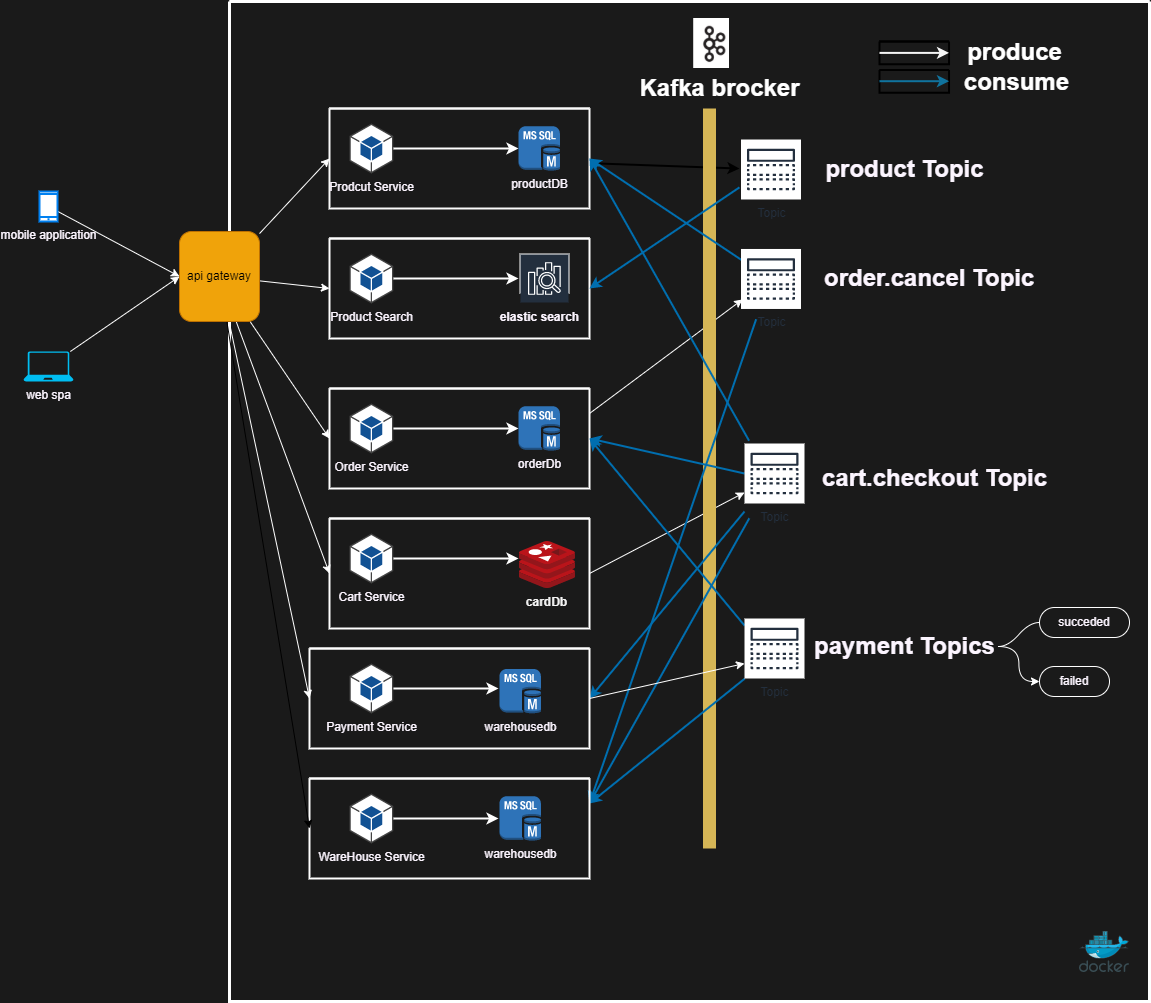

The diagram above was exported from draw.io. Its source (the exported page's mxGraphModel, read from the mxfile embedded in the PNG):
<mxGraphModel dx="1532" dy="1132" grid="1" gridSize="10" guides="1" tooltips="1" connect="1" arrows="1" fold="1" page="1" pageScale="1" pageWidth="600" pageHeight="1600" background="#1A1A1A" math="0" shadow="0">
  <root>
    <mxCell id="0" />
    <mxCell id="1" parent="0" />
    <mxCell id="12" value="" style="swimlane;startSize=0;strokeWidth=3;strokeColor=#FFFFFF;" parent="1" vertex="1">
      <mxGeometry x="240" y="100" width="920" height="1000" as="geometry" />
    </mxCell>
    <mxCell id="83" style="edgeStyle=none;html=1;strokeWidth=2;" parent="12" source="14" edge="1">
      <mxGeometry relative="1" as="geometry">
        <mxPoint x="510" y="167.0489396411092" as="targetPoint" />
      </mxGeometry>
    </mxCell>
    <mxCell id="14" value="" style="swimlane;startSize=0;fontColor=#FCF5FF;strokeWidth=2;strokeColor=#FAFAFA;" parent="12" vertex="1">
      <mxGeometry x="100" y="107" width="260" height="100" as="geometry" />
    </mxCell>
    <mxCell id="21" style="edgeStyle=none;html=1;fontColor=#FCF5FF;strokeColor=#FFFFFF;strokeWidth=2;" parent="14" source="15" target="20" edge="1">
      <mxGeometry relative="1" as="geometry" />
    </mxCell>
    <mxCell id="15" value="Prodcut Service" style="outlineConnect=0;dashed=0;verticalLabelPosition=bottom;verticalAlign=top;align=center;html=1;shape=mxgraph.aws3.android;fillColor=#115193;gradientColor=none;fontColor=#FCF5FF;" parent="14" vertex="1">
      <mxGeometry x="20" y="15" width="43.75" height="50" as="geometry" />
    </mxCell>
    <mxCell id="20" value="productDB" style="outlineConnect=0;dashed=0;verticalLabelPosition=bottom;verticalAlign=top;align=center;html=1;shape=mxgraph.aws3.ms_sql_instance;fillColor=#2E73B8;gradientColor=none;fontColor=#FCF5FF;" parent="14" vertex="1">
      <mxGeometry x="189" y="17.75" width="41.4" height="44.5" as="geometry" />
    </mxCell>
    <mxCell id="56" style="edgeStyle=none;rounded=1;html=1;fontColor=#FCF5FF;exitX=1;exitY=0.25;exitDx=0;exitDy=0;strokeColor=#FFFFFF;" parent="12" source="22" edge="1">
      <mxGeometry relative="1" as="geometry">
        <mxPoint x="513" y="297.96626038781164" as="targetPoint" />
      </mxGeometry>
    </mxCell>
    <mxCell id="22" value="" style="swimlane;startSize=0;fontColor=#FCF5FF;strokeWidth=2;strokeColor=#FFFFFF;" parent="12" vertex="1">
      <mxGeometry x="100" y="387" width="260" height="100" as="geometry" />
    </mxCell>
    <mxCell id="23" style="edgeStyle=none;html=1;fontColor=#FCF5FF;strokeColor=#FFFFFF;strokeWidth=2;" parent="22" source="24" target="25" edge="1">
      <mxGeometry relative="1" as="geometry" />
    </mxCell>
    <mxCell id="24" value="Order Service" style="outlineConnect=0;dashed=0;verticalLabelPosition=bottom;verticalAlign=top;align=center;html=1;shape=mxgraph.aws3.android;fillColor=#115193;gradientColor=none;fontColor=#FCF5FF;" parent="22" vertex="1">
      <mxGeometry x="20" y="15" width="43.75" height="50" as="geometry" />
    </mxCell>
    <mxCell id="25" value="orderDb" style="outlineConnect=0;dashed=0;verticalLabelPosition=bottom;verticalAlign=top;align=center;html=1;shape=mxgraph.aws3.ms_sql_instance;fillColor=#2E73B8;gradientColor=none;fontColor=#FCF5FF;" parent="22" vertex="1">
      <mxGeometry x="189" y="17.75" width="41.4" height="44.5" as="geometry" />
    </mxCell>
    <mxCell id="53" style="edgeStyle=none;rounded=1;html=1;exitX=1;exitY=0.5;exitDx=0;exitDy=0;fontColor=#FCF5FF;strokeColor=#FFFFFF;" parent="12" source="26" edge="1">
      <mxGeometry relative="1" as="geometry">
        <mxPoint x="515" y="490.99449035812654" as="targetPoint" />
      </mxGeometry>
    </mxCell>
    <mxCell id="26" value="" style="swimlane;startSize=0;fontColor=#FCF5FF;strokeWidth=2;strokeColor=#FFFFFF;" parent="12" vertex="1">
      <mxGeometry x="100" y="517" width="260" height="110" as="geometry" />
    </mxCell>
    <mxCell id="27" style="edgeStyle=none;html=1;fontColor=#FCF5FF;strokeColor=#FFFFFF;strokeWidth=2;" parent="26" source="28" edge="1">
      <mxGeometry relative="1" as="geometry">
        <mxPoint x="189" y="40" as="targetPoint" />
      </mxGeometry>
    </mxCell>
    <mxCell id="28" value="Cart Service" style="outlineConnect=0;dashed=0;verticalLabelPosition=bottom;verticalAlign=top;align=center;html=1;shape=mxgraph.aws3.android;fillColor=#115193;gradientColor=none;fontColor=#FCF5FF;" parent="26" vertex="1">
      <mxGeometry x="20" y="15" width="43.75" height="50" as="geometry" />
    </mxCell>
    <mxCell id="30" value="" style="sketch=0;aspect=fixed;html=1;points=[];align=center;image;fontSize=12;image=img/lib/mscae/Cache_Redis_Product.svg;fontColor=#FCF5FF;" parent="26" vertex="1">
      <mxGeometry x="190" y="23" width="55.95" height="47" as="geometry" />
    </mxCell>
    <mxCell id="95" value="&lt;font style=&quot;font-size: 12px&quot; color=&quot;#f5f5f5&quot;&gt;cardDb&lt;/font&gt;" style="text;html=1;fontSize=24;fontStyle=1;verticalAlign=middle;align=center;fillColor=none;" parent="26" vertex="1">
      <mxGeometry x="190" y="70" width="54.05" height="20" as="geometry" />
    </mxCell>
    <mxCell id="34" value="" style="line;strokeWidth=13;direction=south;html=1;perimeter=backbonePerimeter;points=[];outlineConnect=0;fillColor=#fff2cc;strokeColor=#d6b656;" parent="12" vertex="1">
      <mxGeometry x="460" y="107" width="40" height="740" as="geometry" />
    </mxCell>
    <mxCell id="35" value="" style="swimlane;startSize=0;fontColor=#FCF5FF;strokeWidth=2;strokeColor=#FFFFFF;" parent="12" vertex="1">
      <mxGeometry x="100" y="237" width="260" height="100" as="geometry" />
    </mxCell>
    <mxCell id="36" style="edgeStyle=none;html=1;fontColor=#FCF5FF;strokeColor=#FFFFFF;strokeWidth=2;" parent="35" source="37" edge="1">
      <mxGeometry relative="1" as="geometry">
        <mxPoint x="189" y="40" as="targetPoint" />
      </mxGeometry>
    </mxCell>
    <mxCell id="37" value="Product Search" style="outlineConnect=0;dashed=0;verticalLabelPosition=bottom;verticalAlign=top;align=center;html=1;shape=mxgraph.aws3.android;fillColor=#115193;gradientColor=none;fontColor=#FCF5FF;" parent="35" vertex="1">
      <mxGeometry x="20" y="15" width="43.75" height="50" as="geometry" />
    </mxCell>
    <mxCell id="42" value="" style="sketch=0;outlineConnect=0;fontColor=#FCF5FF;gradientColor=none;strokeColor=#ffffff;fillColor=#232F3E;dashed=0;verticalLabelPosition=middle;verticalAlign=bottom;align=center;html=1;whiteSpace=wrap;fontSize=10;fontStyle=1;spacing=3;shape=mxgraph.aws4.productIcon;prIcon=mxgraph.aws4.elasticsearch_service;" parent="35" vertex="1">
      <mxGeometry x="190" y="15" width="50" height="40" as="geometry" />
    </mxCell>
    <mxCell id="72" value="&lt;p style=&quot;line-height: 1.2&quot;&gt;&lt;font style=&quot;font-size: 12px&quot;&gt;elastic search&lt;/font&gt;&lt;/p&gt;" style="text;strokeColor=none;fillColor=none;html=1;fontSize=24;fontStyle=1;verticalAlign=middle;align=center;fontColor=#FCF5FF;" parent="35" vertex="1">
      <mxGeometry x="160" y="55" width="100" height="40" as="geometry" />
    </mxCell>
    <mxCell id="84" style="edgeStyle=none;html=1;entryX=1;entryY=0.5;entryDx=0;entryDy=0;strokeWidth=2;fillColor=#1ba1e2;strokeColor=#006EAF;" parent="12" target="35" edge="1">
      <mxGeometry relative="1" as="geometry">
        <mxPoint x="510" y="185.86685552407926" as="sourcePoint" />
      </mxGeometry>
    </mxCell>
    <mxCell id="45" value="product Topic" style="text;strokeColor=none;fillColor=none;html=1;fontSize=24;fontStyle=1;verticalAlign=middle;align=center;fontColor=#FCF5FF;" parent="12" vertex="1">
      <mxGeometry x="625" y="148" width="100" height="40" as="geometry" />
    </mxCell>
    <mxCell id="50" style="edgeStyle=none;html=1;entryX=1;entryY=0.5;entryDx=0;entryDy=0;fontColor=#FCF5FF;fillColor=#1ba1e2;strokeColor=#006EAF;rounded=1;strokeWidth=2;" parent="12" target="14" edge="1">
      <mxGeometry relative="1" as="geometry">
        <mxPoint x="519.5640158563201" y="439.2041272169622" as="sourcePoint" />
      </mxGeometry>
    </mxCell>
    <mxCell id="51" style="edgeStyle=none;rounded=1;html=1;entryX=1;entryY=0.5;entryDx=0;entryDy=0;fontColor=#FCF5FF;fillColor=#1ba1e2;strokeColor=#006EAF;strokeWidth=2;" parent="12" target="22" edge="1">
      <mxGeometry relative="1" as="geometry">
        <mxPoint x="515" y="472.0137741046831" as="sourcePoint" />
      </mxGeometry>
    </mxCell>
    <mxCell id="81" style="edgeStyle=none;html=1;entryX=1;entryY=0.25;entryDx=0;entryDy=0;fillColor=#1ba1e2;strokeColor=#006EAF;strokeWidth=2;" parent="12" target="73" edge="1">
      <mxGeometry relative="1" as="geometry">
        <mxPoint x="519.7671268206132" y="516.7958727830376" as="sourcePoint" />
      </mxGeometry>
    </mxCell>
    <mxCell id="82" style="edgeStyle=none;html=1;entryX=1;entryY=0.5;entryDx=0;entryDy=0;fillColor=#1ba1e2;strokeColor=#006EAF;strokeWidth=2;" parent="12" target="58" edge="1">
      <mxGeometry relative="1" as="geometry">
        <mxPoint x="515" y="509.97520661157" as="sourcePoint" />
      </mxGeometry>
    </mxCell>
    <mxCell id="47" value="cart.checkout Topic" style="text;strokeColor=none;fillColor=none;html=1;fontSize=24;fontStyle=1;verticalAlign=middle;align=center;fontColor=#FCF5FF;" parent="12" vertex="1">
      <mxGeometry x="620" y="457" width="170" height="40" as="geometry" />
    </mxCell>
    <mxCell id="57" style="edgeStyle=none;rounded=1;html=1;entryX=1;entryY=0.5;entryDx=0;entryDy=0;fontColor=#FCF5FF;fillColor=#1ba1e2;strokeColor=#006EAF;strokeWidth=2;" parent="12" target="14" edge="1">
      <mxGeometry relative="1" as="geometry">
        <mxPoint x="513" y="259.1158448753463" as="sourcePoint" />
      </mxGeometry>
    </mxCell>
    <mxCell id="79" style="edgeStyle=none;html=1;entryX=1;entryY=0.25;entryDx=0;entryDy=0;fillColor=#1ba1e2;strokeColor=#006EAF;strokeWidth=2;" parent="12" target="73" edge="1">
      <mxGeometry relative="1" as="geometry">
        <mxPoint x="526.645871216474" y="317.72986798239776" as="sourcePoint" />
      </mxGeometry>
    </mxCell>
    <mxCell id="55" value="order.cancel Topic&amp;nbsp;" style="text;strokeColor=none;fillColor=none;html=1;fontSize=24;fontStyle=1;verticalAlign=middle;align=center;fontColor=#FCF5FF;" parent="12" vertex="1">
      <mxGeometry x="625" y="257.47" width="155" height="40" as="geometry" />
    </mxCell>
    <mxCell id="64" style="edgeStyle=none;rounded=1;html=1;exitX=1;exitY=0.5;exitDx=0;exitDy=0;fontColor=#FCF5FF;strokeColor=#FFFFFF;" parent="12" source="58" edge="1">
      <mxGeometry relative="1" as="geometry">
        <mxPoint x="515" y="661.9862258953165" as="targetPoint" />
      </mxGeometry>
    </mxCell>
    <mxCell id="58" value="" style="swimlane;startSize=0;fontColor=#FCF5FF;strokeWidth=2;strokeColor=#FFFFFF;" parent="12" vertex="1">
      <mxGeometry x="80" y="647" width="280" height="100" as="geometry" />
    </mxCell>
    <mxCell id="59" style="edgeStyle=none;html=1;fontColor=#FCF5FF;strokeColor=#FFFFFF;strokeWidth=2;" parent="58" source="60" edge="1">
      <mxGeometry relative="1" as="geometry">
        <mxPoint x="189" y="40" as="targetPoint" />
      </mxGeometry>
    </mxCell>
    <mxCell id="60" value="Payment Service" style="outlineConnect=0;dashed=0;verticalLabelPosition=bottom;verticalAlign=top;align=center;html=1;shape=mxgraph.aws3.android;fillColor=#115193;gradientColor=none;fontColor=#FCF5FF;" parent="58" vertex="1">
      <mxGeometry x="40" y="15" width="43.75" height="50" as="geometry" />
    </mxCell>
    <mxCell id="94" value="warehousedb&lt;br&gt;" style="outlineConnect=0;dashed=0;verticalLabelPosition=bottom;verticalAlign=top;align=center;html=1;shape=mxgraph.aws3.ms_sql_instance;fillColor=#2E73B8;gradientColor=none;fontColor=#FCF5FF;" parent="58" vertex="1">
      <mxGeometry x="190" y="20.5" width="41.4" height="44.5" as="geometry" />
    </mxCell>
    <mxCell id="65" style="edgeStyle=none;rounded=1;html=1;entryX=1;entryY=0.5;entryDx=0;entryDy=0;fontColor=#FCF5FF;fillColor=#1ba1e2;strokeColor=#006EAF;strokeWidth=2;" parent="12" target="22" edge="1">
      <mxGeometry relative="1" as="geometry">
        <mxPoint x="515" y="624.0247933884298" as="sourcePoint" />
      </mxGeometry>
    </mxCell>
    <mxCell id="80" style="edgeStyle=none;html=1;entryX=1;entryY=0.25;entryDx=0;entryDy=0;fillColor=#1ba1e2;strokeColor=#006EAF;strokeWidth=2;" parent="12" target="73" edge="1">
      <mxGeometry relative="1" as="geometry">
        <mxPoint x="515" y="677.3168044077133" as="sourcePoint" />
      </mxGeometry>
    </mxCell>
    <mxCell id="63" value="payment Topics" style="text;strokeColor=none;fillColor=none;html=1;fontSize=24;fontStyle=1;verticalAlign=middle;align=center;fontColor=#FCF5FF;" parent="12" vertex="1">
      <mxGeometry x="581.25" y="625" width="187.5" height="40" as="geometry" />
    </mxCell>
    <mxCell id="67" value="" style="edgeStyle=entityRelationEdgeStyle;startArrow=none;endArrow=none;segment=10;curved=1;rounded=1;fontColor=#FCF5FF;strokeColor=#FFFFFF;exitX=1;exitY=0.5;exitDx=0;exitDy=0;" parent="12" source="63" target="66" edge="1">
      <mxGeometry relative="1" as="geometry">
        <mxPoint x="690" y="657" as="sourcePoint" />
      </mxGeometry>
    </mxCell>
    <mxCell id="73" value="" style="swimlane;startSize=0;fontColor=#FCF5FF;strokeWidth=2;strokeColor=#FFFFFF;" parent="12" vertex="1">
      <mxGeometry x="80" y="777" width="280" height="100" as="geometry" />
    </mxCell>
    <mxCell id="74" style="edgeStyle=none;html=1;fontColor=#FCF5FF;strokeColor=#FFFFFF;strokeWidth=2;" parent="73" source="75" edge="1">
      <mxGeometry relative="1" as="geometry">
        <mxPoint x="189" y="40" as="targetPoint" />
      </mxGeometry>
    </mxCell>
    <mxCell id="75" value="WareHouse Service" style="outlineConnect=0;dashed=0;verticalLabelPosition=bottom;verticalAlign=top;align=center;html=1;shape=mxgraph.aws3.android;fillColor=#115193;gradientColor=none;fontColor=#FCF5FF;" parent="73" vertex="1">
      <mxGeometry x="40" y="15" width="43.75" height="50" as="geometry" />
    </mxCell>
    <mxCell id="78" value="warehousedb&lt;br&gt;" style="outlineConnect=0;dashed=0;verticalLabelPosition=bottom;verticalAlign=top;align=center;html=1;shape=mxgraph.aws3.ms_sql_instance;fillColor=#2E73B8;gradientColor=none;fontColor=#FCF5FF;" parent="73" vertex="1">
      <mxGeometry x="190.00000000000003" y="17.75" width="41.4" height="44.5" as="geometry" />
    </mxCell>
    <mxCell id="66" value="&lt;font&gt;succeded&lt;/font&gt;" style="whiteSpace=wrap;html=1;rounded=1;arcSize=50;align=center;verticalAlign=middle;strokeWidth=1;autosize=1;spacing=4;treeFolding=1;treeMoving=1;newEdgeStyle={&quot;edgeStyle&quot;:&quot;entityRelationEdgeStyle&quot;,&quot;startArrow&quot;:&quot;none&quot;,&quot;endArrow&quot;:&quot;none&quot;,&quot;segment&quot;:10,&quot;curved&quot;:1};fontColor=#FCF5FF;fillColor=none;strokeColor=#FFFFFF;" parent="12" vertex="1">
      <mxGeometry x="810" y="606" width="90" height="30" as="geometry" />
    </mxCell>
    <mxCell id="87" value="Topic" style="sketch=0;outlineConnect=0;fontColor=#232F3E;gradientColor=none;strokeColor=#232F3E;fillColor=#ffffff;dashed=0;verticalLabelPosition=bottom;verticalAlign=top;align=center;html=1;fontSize=12;fontStyle=0;aspect=fixed;shape=mxgraph.aws4.resourceIcon;resIcon=mxgraph.aws4.topic;" parent="12" vertex="1">
      <mxGeometry x="511.5" y="138" width="60" height="60" as="geometry" />
    </mxCell>
    <mxCell id="88" value="Topic" style="sketch=0;outlineConnect=0;fontColor=#232F3E;gradientColor=none;strokeColor=#232F3E;fillColor=#ffffff;dashed=0;verticalLabelPosition=bottom;verticalAlign=top;align=center;html=1;fontSize=12;fontStyle=0;aspect=fixed;shape=mxgraph.aws4.resourceIcon;resIcon=mxgraph.aws4.topic;" parent="12" vertex="1">
      <mxGeometry x="511.5" y="247.47" width="60" height="60" as="geometry" />
    </mxCell>
    <mxCell id="89" value="Topic" style="sketch=0;outlineConnect=0;fontColor=#232F3E;gradientColor=none;strokeColor=#232F3E;fillColor=#ffffff;dashed=0;verticalLabelPosition=bottom;verticalAlign=top;align=center;html=1;fontSize=12;fontStyle=0;aspect=fixed;shape=mxgraph.aws4.resourceIcon;resIcon=mxgraph.aws4.topic;" parent="12" vertex="1">
      <mxGeometry x="515" y="442" width="60" height="60" as="geometry" />
    </mxCell>
    <mxCell id="90" value="Topic" style="sketch=0;outlineConnect=0;fontColor=#232F3E;gradientColor=none;strokeColor=#232F3E;fillColor=#ffffff;dashed=0;verticalLabelPosition=bottom;verticalAlign=top;align=center;html=1;fontSize=12;fontStyle=0;aspect=fixed;shape=mxgraph.aws4.resourceIcon;resIcon=mxgraph.aws4.topic;" parent="12" vertex="1">
      <mxGeometry x="515" y="617" width="60" height="60" as="geometry" />
    </mxCell>
    <mxCell id="68" value="&lt;font&gt;failed&lt;br&gt;&lt;/font&gt;" style="whiteSpace=wrap;html=1;rounded=1;arcSize=50;align=center;verticalAlign=middle;strokeWidth=1;autosize=1;spacing=4;treeFolding=1;treeMoving=1;newEdgeStyle={&quot;edgeStyle&quot;:&quot;entityRelationEdgeStyle&quot;,&quot;startArrow&quot;:&quot;none&quot;,&quot;endArrow&quot;:&quot;none&quot;,&quot;segment&quot;:10,&quot;curved&quot;:1};fontColor=#FCF5FF;fillColor=none;strokeColor=#FFFFFF;" parent="12" vertex="1">
      <mxGeometry x="810" y="665" width="70" height="30" as="geometry" />
    </mxCell>
    <mxCell id="69" style="edgeStyle=orthogonalEdgeStyle;rounded=1;html=1;entryX=0;entryY=0.5;entryDx=0;entryDy=0;fontColor=#FCF5FF;curved=1;strokeColor=#FFFFFF;" parent="12" source="63" target="68" edge="1">
      <mxGeometry relative="1" as="geometry" />
    </mxCell>
    <mxCell id="96" value="Kafka brocker" style="text;html=1;fontSize=24;fontStyle=1;verticalAlign=middle;align=center;fontColor=#FFFFFF;" parent="12" vertex="1">
      <mxGeometry x="440" y="67" width="100" height="40" as="geometry" />
    </mxCell>
    <mxCell id="97" value="" style="shape=image;verticalLabelPosition=bottom;labelBackgroundColor=#ffffff;verticalAlign=top;aspect=fixed;imageAspect=0;image=data:image/png,(base64 omitted: 6500 chars);" parent="12" vertex="1">
      <mxGeometry x="464.2" y="17" width="35.8" height="50" as="geometry" />
    </mxCell>
    <mxCell id="108" value="" style="group" vertex="1" connectable="0" parent="12">
      <mxGeometry x="650" y="40" width="180" height="53" as="geometry" />
    </mxCell>
    <mxCell id="102" value="" style="swimlane;startSize=0;strokeWidth=2;" vertex="1" parent="108">
      <mxGeometry width="69.54545454545455" height="22.795698924731184" as="geometry" />
    </mxCell>
    <mxCell id="103" value="" style="endArrow=classic;html=1;entryX=1;entryY=0.5;entryDx=0;entryDy=0;exitX=0;exitY=0.5;exitDx=0;exitDy=0;strokeColor=#F5F5F5;strokeWidth=2;" edge="1" parent="108" source="102" target="102">
      <mxGeometry width="50" height="50" relative="1" as="geometry">
        <mxPoint x="4.090909090909091" y="79.78494623655915" as="sourcePoint" />
        <mxPoint x="45" y="51.29032258064517" as="targetPoint" />
      </mxGeometry>
    </mxCell>
    <mxCell id="104" value="" style="swimlane;startSize=0;strokeWidth=2;" vertex="1" parent="108">
      <mxGeometry y="28.49462365591398" width="69.54545454545455" height="22.795698924731184" as="geometry" />
    </mxCell>
    <mxCell id="105" value="" style="endArrow=classic;html=1;entryX=1;entryY=0.5;entryDx=0;entryDy=0;exitX=0;exitY=0.5;exitDx=0;exitDy=0;strokeColor=#10739e;fillColor=#b1ddf0;strokeWidth=2;" edge="1" parent="104">
      <mxGeometry width="50" height="50" relative="1" as="geometry">
        <mxPoint y="11.209784946236569" as="sourcePoint" />
        <mxPoint x="69.54545454545455" y="11.209784946236569" as="targetPoint" />
      </mxGeometry>
    </mxCell>
    <mxCell id="106" value="&lt;font color=&quot;#ffffff&quot;&gt;produce&lt;/font&gt;" style="text;strokeColor=none;fillColor=none;html=1;fontSize=24;fontStyle=1;verticalAlign=middle;align=center;" vertex="1" parent="108">
      <mxGeometry x="94.0909090909091" width="81.81818181818183" height="22.795698924731184" as="geometry" />
    </mxCell>
    <mxCell id="107" value="&lt;font color=&quot;#ffffff&quot;&gt;consume&lt;/font&gt;" style="text;strokeColor=none;fillColor=none;html=1;fontSize=24;fontStyle=1;verticalAlign=middle;align=center;" vertex="1" parent="108">
      <mxGeometry x="94.0909090909091" y="28.49462365591398" width="85.90909090909092" height="24.505376344086024" as="geometry" />
    </mxCell>
    <mxCell id="109" value="" style="sketch=0;aspect=fixed;html=1;points=[];align=center;image;fontSize=12;image=img/lib/mscae/Docker.svg;fontColor=#FFFFFF;strokeWidth=2;" vertex="1" parent="12">
      <mxGeometry x="850" y="930" width="50" height="41" as="geometry" />
    </mxCell>
    <mxCell id="10" style="edgeStyle=none;html=1;entryX=0;entryY=0.5;entryDx=0;entryDy=0;fontColor=#FCF5FF;strokeColor=#FFFFFF;" parent="1" source="2" target="5" edge="1">
      <mxGeometry relative="1" as="geometry" />
    </mxCell>
    <mxCell id="2" value="mobile application" style="html=1;verticalLabelPosition=bottom;align=center;labelBackgroundColor=none;verticalAlign=top;strokeWidth=2;strokeColor=#0080F0;shadow=0;dashed=0;shape=mxgraph.ios7.icons.smartphone;fontColor=#FCF5FF;" parent="1" vertex="1">
      <mxGeometry x="50" y="290" width="18" height="30" as="geometry" />
    </mxCell>
    <mxCell id="11" style="edgeStyle=none;html=1;entryX=0;entryY=0.5;entryDx=0;entryDy=0;fontColor=#FCF5FF;strokeColor=#FFFFFF;" parent="1" source="4" target="5" edge="1">
      <mxGeometry relative="1" as="geometry" />
    </mxCell>
    <mxCell id="4" value="web spa&lt;br&gt;" style="verticalLabelPosition=bottom;html=1;verticalAlign=top;align=center;strokeColor=none;fillColor=#00BEF2;shape=mxgraph.azure.laptop;pointerEvents=1;fontColor=#FCF5FF;" parent="1" vertex="1">
      <mxGeometry x="34" y="450" width="50" height="30" as="geometry" />
    </mxCell>
    <mxCell id="31" style="edgeStyle=none;html=1;entryX=0;entryY=0.5;entryDx=0;entryDy=0;fontColor=#FCF5FF;strokeColor=#FFFFFF;" parent="1" source="5" target="14" edge="1">
      <mxGeometry relative="1" as="geometry" />
    </mxCell>
    <mxCell id="32" style="edgeStyle=none;html=1;entryX=0;entryY=0.5;entryDx=0;entryDy=0;fontColor=#FCF5FF;strokeColor=#FFFFFF;" parent="1" source="5" target="22" edge="1">
      <mxGeometry relative="1" as="geometry" />
    </mxCell>
    <mxCell id="33" style="edgeStyle=none;html=1;entryX=0;entryY=0.5;entryDx=0;entryDy=0;fontColor=#FCF5FF;strokeColor=#FFFFFF;" parent="1" source="5" target="26" edge="1">
      <mxGeometry relative="1" as="geometry" />
    </mxCell>
    <mxCell id="39" style="edgeStyle=none;html=1;entryX=0;entryY=0.5;entryDx=0;entryDy=0;fontColor=#FCF5FF;strokeColor=#FFFFFF;" parent="1" source="5" target="35" edge="1">
      <mxGeometry relative="1" as="geometry" />
    </mxCell>
    <mxCell id="71" style="edgeStyle=none;html=1;entryX=0;entryY=0.5;entryDx=0;entryDy=0;fontColor=#FCF5FF;strokeColor=#FFFFFF;" parent="1" source="5" target="58" edge="1">
      <mxGeometry relative="1" as="geometry" />
    </mxCell>
    <mxCell id="77" style="edgeStyle=none;html=1;entryX=0;entryY=0.5;entryDx=0;entryDy=0;" parent="1" source="5" target="73" edge="1">
      <mxGeometry relative="1" as="geometry" />
    </mxCell>
    <mxCell id="5" value="api gateway" style="rounded=1;whiteSpace=wrap;html=1;fillColor=#f0a30a;fontColor=#000000;strokeColor=#BD7000;" parent="1" vertex="1">
      <mxGeometry x="190" y="330" width="80" height="90" as="geometry" />
    </mxCell>
  </root>
</mxGraphModel>